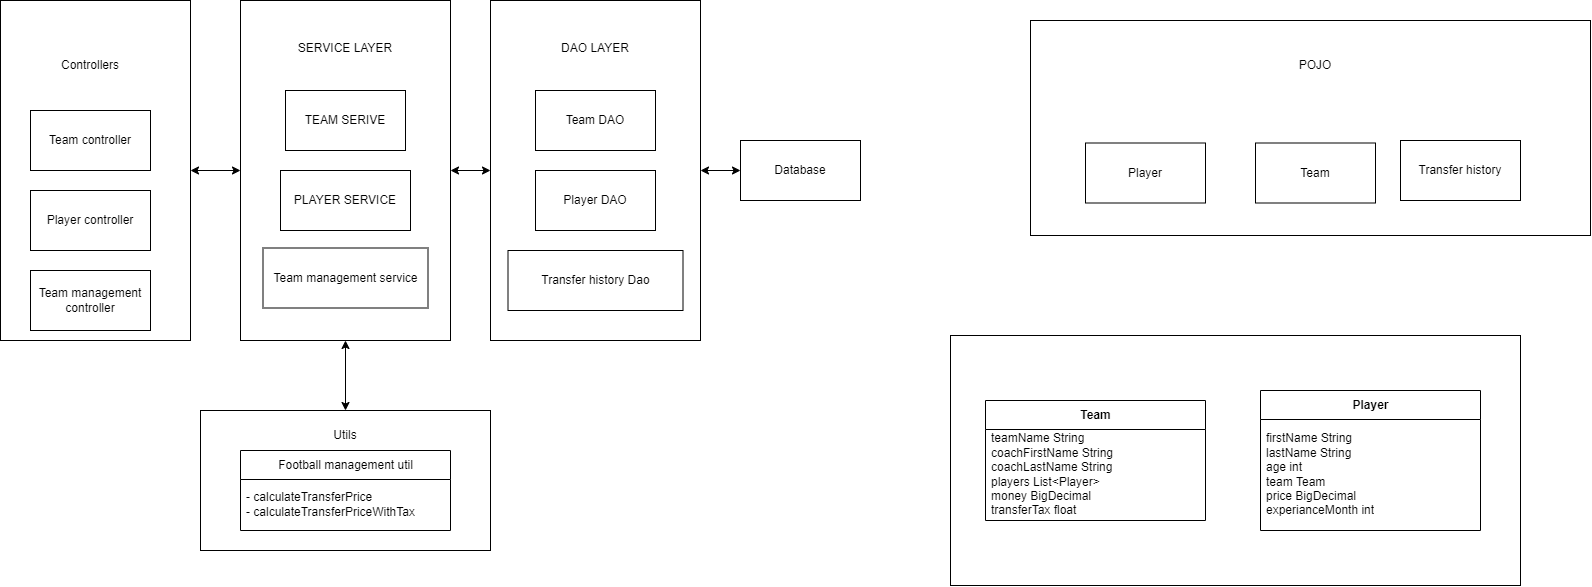

The diagram above was exported from draw.io. Its source (the exported page's mxGraphModel, read from the mxfile embedded in the PNG):
<mxGraphModel dx="1730" dy="898" grid="1" gridSize="10" guides="1" tooltips="1" connect="1" arrows="1" fold="1" page="1" pageScale="1" pageWidth="850" pageHeight="1100" math="0" shadow="0">
  <root>
    <mxCell id="0" />
    <mxCell id="1" parent="0" />
    <mxCell id="5iOMkmKXxrZ8m08ZyxlV-1" value="Team DAO" style="rounded=0;whiteSpace=wrap;html=1;" parent="1" vertex="1">
      <mxGeometry x="545" y="90" width="120" height="60" as="geometry" />
    </mxCell>
    <mxCell id="5iOMkmKXxrZ8m08ZyxlV-2" value="Player DAO" style="rounded=0;whiteSpace=wrap;html=1;" parent="1" vertex="1">
      <mxGeometry x="545" y="170" width="120" height="60" as="geometry" />
    </mxCell>
    <mxCell id="5iOMkmKXxrZ8m08ZyxlV-3" value="TEAM SERIVE" style="rounded=0;whiteSpace=wrap;html=1;" parent="1" vertex="1">
      <mxGeometry x="295" y="90" width="120" height="60" as="geometry" />
    </mxCell>
    <mxCell id="5iOMkmKXxrZ8m08ZyxlV-4" value="PLAYER SERVICE" style="rounded=0;whiteSpace=wrap;html=1;" parent="1" vertex="1">
      <mxGeometry x="290" y="170" width="130" height="60" as="geometry" />
    </mxCell>
    <mxCell id="5iOMkmKXxrZ8m08ZyxlV-5" value="" style="rounded=0;whiteSpace=wrap;html=1;fillColor=none;align=center;" parent="1" vertex="1">
      <mxGeometry x="250" width="210" height="340" as="geometry" />
    </mxCell>
    <mxCell id="5iOMkmKXxrZ8m08ZyxlV-6" value="SERVICE LAYER" style="text;html=1;strokeColor=none;fillColor=none;align=center;verticalAlign=middle;whiteSpace=wrap;rounded=0;" parent="1" vertex="1">
      <mxGeometry x="300" y="32.5" width="110" height="30" as="geometry" />
    </mxCell>
    <mxCell id="5iOMkmKXxrZ8m08ZyxlV-9" value="" style="rounded=0;whiteSpace=wrap;html=1;fillColor=none;align=center;" parent="1" vertex="1">
      <mxGeometry x="500" width="210" height="340" as="geometry" />
    </mxCell>
    <mxCell id="5iOMkmKXxrZ8m08ZyxlV-10" value="DAO LAYER" style="text;html=1;strokeColor=none;fillColor=none;align=center;verticalAlign=middle;whiteSpace=wrap;rounded=0;" parent="1" vertex="1">
      <mxGeometry x="550" y="32.5" width="110" height="30" as="geometry" />
    </mxCell>
    <mxCell id="5iOMkmKXxrZ8m08ZyxlV-15" value="Team controller" style="rounded=0;whiteSpace=wrap;html=1;fillColor=default;" parent="1" vertex="1">
      <mxGeometry x="40" y="110" width="120" height="60" as="geometry" />
    </mxCell>
    <mxCell id="5iOMkmKXxrZ8m08ZyxlV-16" value="Player controller" style="rounded=0;whiteSpace=wrap;html=1;fillColor=default;" parent="1" vertex="1">
      <mxGeometry x="40" y="190" width="120" height="60" as="geometry" />
    </mxCell>
    <mxCell id="5iOMkmKXxrZ8m08ZyxlV-17" value="Controllers" style="text;html=1;strokeColor=none;fillColor=none;align=center;verticalAlign=middle;whiteSpace=wrap;rounded=0;" parent="1" vertex="1">
      <mxGeometry x="40" y="50" width="120" height="30" as="geometry" />
    </mxCell>
    <mxCell id="5iOMkmKXxrZ8m08ZyxlV-18" value="" style="rounded=0;whiteSpace=wrap;html=1;fillColor=none;align=center;" parent="1" vertex="1">
      <mxGeometry x="10" width="190" height="340" as="geometry" />
    </mxCell>
    <mxCell id="5iOMkmKXxrZ8m08ZyxlV-19" value="" style="endArrow=classic;startArrow=classic;html=1;rounded=0;exitX=1;exitY=0.5;exitDx=0;exitDy=0;entryX=0;entryY=0.5;entryDx=0;entryDy=0;" parent="1" source="5iOMkmKXxrZ8m08ZyxlV-18" target="5iOMkmKXxrZ8m08ZyxlV-5" edge="1">
      <mxGeometry width="50" height="50" relative="1" as="geometry">
        <mxPoint x="400" y="260" as="sourcePoint" />
        <mxPoint x="450" y="210" as="targetPoint" />
      </mxGeometry>
    </mxCell>
    <mxCell id="5iOMkmKXxrZ8m08ZyxlV-22" value="" style="endArrow=classic;startArrow=classic;html=1;rounded=0;exitX=1;exitY=0.5;exitDx=0;exitDy=0;entryX=0;entryY=0.5;entryDx=0;entryDy=0;" parent="1" source="5iOMkmKXxrZ8m08ZyxlV-5" target="5iOMkmKXxrZ8m08ZyxlV-9" edge="1">
      <mxGeometry width="50" height="50" relative="1" as="geometry">
        <mxPoint x="470" y="420" as="sourcePoint" />
        <mxPoint x="520" y="370" as="targetPoint" />
      </mxGeometry>
    </mxCell>
    <mxCell id="5iOMkmKXxrZ8m08ZyxlV-23" value="Database" style="rounded=0;whiteSpace=wrap;html=1;fillColor=default;" parent="1" vertex="1">
      <mxGeometry x="750" y="140" width="120" height="60" as="geometry" />
    </mxCell>
    <mxCell id="5iOMkmKXxrZ8m08ZyxlV-24" value="" style="endArrow=classic;startArrow=classic;html=1;rounded=0;exitX=1;exitY=0.5;exitDx=0;exitDy=0;entryX=0;entryY=0.5;entryDx=0;entryDy=0;" parent="1" source="5iOMkmKXxrZ8m08ZyxlV-9" target="5iOMkmKXxrZ8m08ZyxlV-23" edge="1">
      <mxGeometry width="50" height="50" relative="1" as="geometry">
        <mxPoint x="730" y="310" as="sourcePoint" />
        <mxPoint x="780" y="260" as="targetPoint" />
      </mxGeometry>
    </mxCell>
    <mxCell id="5iOMkmKXxrZ8m08ZyxlV-25" value="Player" style="rounded=0;whiteSpace=wrap;html=1;fillColor=default;" parent="1" vertex="1">
      <mxGeometry x="1095" y="142.5" width="120" height="60" as="geometry" />
    </mxCell>
    <mxCell id="5iOMkmKXxrZ8m08ZyxlV-26" value="Team" style="rounded=0;whiteSpace=wrap;html=1;fillColor=default;" parent="1" vertex="1">
      <mxGeometry x="1265" y="142.5" width="120" height="60" as="geometry" />
    </mxCell>
    <mxCell id="5iOMkmKXxrZ8m08ZyxlV-27" value="" style="rounded=0;whiteSpace=wrap;html=1;fillColor=none;" parent="1" vertex="1">
      <mxGeometry x="1040" y="20" width="560" height="215" as="geometry" />
    </mxCell>
    <mxCell id="5iOMkmKXxrZ8m08ZyxlV-29" value="POJO" style="text;html=1;strokeColor=none;fillColor=none;align=center;verticalAlign=middle;whiteSpace=wrap;rounded=0;" parent="1" vertex="1">
      <mxGeometry x="1295" y="50" width="60" height="30" as="geometry" />
    </mxCell>
    <mxCell id="5iOMkmKXxrZ8m08ZyxlV-32" value="Team" style="swimlane;fontStyle=1;align=center;verticalAlign=middle;childLayout=stackLayout;horizontal=1;startSize=29;horizontalStack=0;resizeParent=1;resizeParentMax=0;resizeLast=0;collapsible=0;marginBottom=0;html=1;fillColor=default;" parent="1" vertex="1">
      <mxGeometry x="995" y="400" width="220" height="120" as="geometry" />
    </mxCell>
    <mxCell id="5iOMkmKXxrZ8m08ZyxlV-34" value="teamName String&lt;br&gt;coachFirstName String&lt;br&gt;coachLastName String&lt;br&gt;players List&amp;lt;Player&amp;gt;&lt;br&gt;money BigDecimal&lt;br&gt;transferTax float" style="text;html=1;strokeColor=none;fillColor=none;align=left;verticalAlign=middle;spacingLeft=4;spacingRight=4;overflow=hidden;rotatable=0;points=[[0,0.5],[1,0.5]];portConstraint=eastwest;" parent="5iOMkmKXxrZ8m08ZyxlV-32" vertex="1">
      <mxGeometry y="29" width="220" height="91" as="geometry" />
    </mxCell>
    <mxCell id="5iOMkmKXxrZ8m08ZyxlV-35" value="Player" style="swimlane;fontStyle=1;align=center;verticalAlign=middle;childLayout=stackLayout;horizontal=1;startSize=29;horizontalStack=0;resizeParent=1;resizeParentMax=0;resizeLast=0;collapsible=0;marginBottom=0;html=1;fillColor=default;" parent="1" vertex="1">
      <mxGeometry x="1270" y="390" width="220" height="140" as="geometry" />
    </mxCell>
    <mxCell id="5iOMkmKXxrZ8m08ZyxlV-36" value="firstName String&lt;br&gt;lastName String&lt;br&gt;age int&lt;br&gt;team Team&lt;br&gt;price BigDecimal&lt;br&gt;experianceMonth int" style="text;html=1;strokeColor=none;fillColor=none;align=left;verticalAlign=middle;spacingLeft=4;spacingRight=4;overflow=hidden;rotatable=0;points=[[0,0.5],[1,0.5]];portConstraint=eastwest;" parent="5iOMkmKXxrZ8m08ZyxlV-35" vertex="1">
      <mxGeometry y="29" width="220" height="111" as="geometry" />
    </mxCell>
    <mxCell id="5iOMkmKXxrZ8m08ZyxlV-37" value="" style="rounded=0;whiteSpace=wrap;html=1;fillColor=none;" parent="1" vertex="1">
      <mxGeometry x="210" y="410" width="290" height="140" as="geometry" />
    </mxCell>
    <mxCell id="5iOMkmKXxrZ8m08ZyxlV-41" value="Utils" style="text;html=1;strokeColor=none;fillColor=none;align=center;verticalAlign=middle;whiteSpace=wrap;rounded=0;" parent="1" vertex="1">
      <mxGeometry x="325" y="420" width="60" height="30" as="geometry" />
    </mxCell>
    <mxCell id="5iOMkmKXxrZ8m08ZyxlV-42" value="" style="endArrow=classic;startArrow=classic;html=1;rounded=0;entryX=0.5;entryY=1;entryDx=0;entryDy=0;exitX=0.5;exitY=0;exitDx=0;exitDy=0;" parent="1" source="5iOMkmKXxrZ8m08ZyxlV-37" target="5iOMkmKXxrZ8m08ZyxlV-5" edge="1">
      <mxGeometry width="50" height="50" relative="1" as="geometry">
        <mxPoint x="380" y="410" as="sourcePoint" />
        <mxPoint x="430" y="360" as="targetPoint" />
      </mxGeometry>
    </mxCell>
    <mxCell id="5iOMkmKXxrZ8m08ZyxlV-43" value="Team management controller" style="rounded=0;whiteSpace=wrap;html=1;fillColor=default;" parent="1" vertex="1">
      <mxGeometry x="40" y="270" width="120" height="60" as="geometry" />
    </mxCell>
    <mxCell id="5iOMkmKXxrZ8m08ZyxlV-38" value="" style="rounded=0;whiteSpace=wrap;html=1;fillColor=none;" parent="1" vertex="1">
      <mxGeometry x="960" y="335" width="570" height="250" as="geometry" />
    </mxCell>
    <mxCell id="5iOMkmKXxrZ8m08ZyxlV-44" value="&lt;span style=&quot;font-weight: 400;&quot;&gt;Football management util&lt;/span&gt;" style="swimlane;fontStyle=1;align=center;verticalAlign=middle;childLayout=stackLayout;horizontal=1;startSize=29;horizontalStack=0;resizeParent=1;resizeParentMax=0;resizeLast=0;collapsible=0;marginBottom=0;html=1;fillColor=none;" parent="1" vertex="1">
      <mxGeometry x="250" y="450" width="210" height="80" as="geometry" />
    </mxCell>
    <mxCell id="5iOMkmKXxrZ8m08ZyxlV-46" value="- calculateTransferPrice&lt;br&gt;- calculateTransferPriceWithTax" style="text;html=1;strokeColor=none;fillColor=none;align=left;verticalAlign=middle;spacingLeft=4;spacingRight=4;overflow=hidden;rotatable=0;points=[[0,0.5],[1,0.5]];portConstraint=eastwest;" parent="5iOMkmKXxrZ8m08ZyxlV-44" vertex="1">
      <mxGeometry y="29" width="210" height="51" as="geometry" />
    </mxCell>
    <mxCell id="YT6lYX_DBOOh1dz6ziEu-1" value="Team management service" style="rounded=0;whiteSpace=wrap;html=1;" parent="1" vertex="1">
      <mxGeometry x="272.5" y="247.5" width="165" height="60" as="geometry" />
    </mxCell>
    <mxCell id="YT6lYX_DBOOh1dz6ziEu-2" value="Transfer history Dao" style="rounded=0;whiteSpace=wrap;html=1;" parent="1" vertex="1">
      <mxGeometry x="517.5" y="250" width="175" height="60" as="geometry" />
    </mxCell>
    <mxCell id="YT6lYX_DBOOh1dz6ziEu-3" value="Transfer history" style="rounded=0;whiteSpace=wrap;html=1;fillColor=default;" parent="1" vertex="1">
      <mxGeometry x="1410" y="140" width="120" height="60" as="geometry" />
    </mxCell>
  </root>
</mxGraphModel>